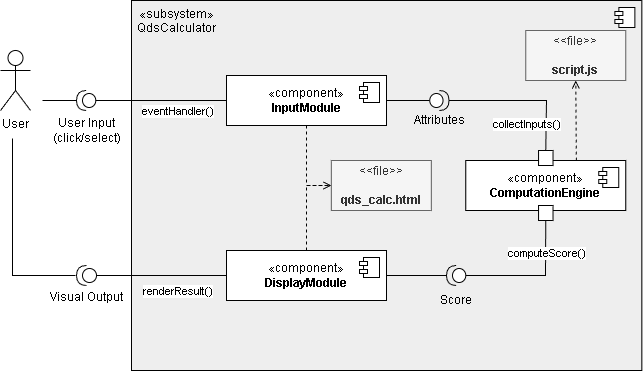

The diagram above was exported from draw.io. Its source (the exported page's mxGraphModel, read from the mxfile embedded in the PNG):
<mxGraphModel dx="1615" dy="751" grid="0" gridSize="10" guides="1" tooltips="1" connect="1" arrows="1" fold="1" page="1" pageScale="1" pageWidth="850" pageHeight="1100" background="#ffffff" math="0" shadow="0">
  <root>
    <mxCell id="0" />
    <mxCell id="1" parent="0" />
    <mxCell id="2" value="«subsystem»&lt;div&gt;QdsCalculator&lt;/div&gt;" style="html=1;dropTarget=0;whiteSpace=wrap;align=center;verticalAlign=top;fillColor=#eeeeee;strokeColor=default;spacingLeft=100;spacingRight=520;spacing=2;" parent="1" vertex="1">
      <mxGeometry x="125" y="40" width="510.36" height="370" as="geometry" />
    </mxCell>
    <mxCell id="3" value="" style="shape=module;jettyWidth=8;jettyHeight=4;" parent="2" vertex="1">
      <mxGeometry x="1" width="20" height="20" relative="1" as="geometry">
        <mxPoint x="-27" y="7" as="offset" />
      </mxGeometry>
    </mxCell>
    <mxCell id="104" style="edgeStyle=none;html=1;entryX=0;entryY=0.5;entryDx=0;entryDy=0;endArrow=open;endFill=0;dashed=1;rounded=0;curved=0;exitX=0.5;exitY=1;exitDx=0;exitDy=0;" edge="1" parent="1" source="4" target="103">
      <mxGeometry relative="1" as="geometry">
        <Array as="points">
          <mxPoint x="300" y="225" />
        </Array>
      </mxGeometry>
    </mxCell>
    <mxCell id="4" value="«component»&lt;br&gt;&lt;b&gt;InputModule&lt;/b&gt;" style="html=1;dropTarget=0;whiteSpace=wrap;" parent="1" vertex="1">
      <mxGeometry x="220" y="115" width="160" height="50" as="geometry" />
    </mxCell>
    <mxCell id="5" value="" style="shape=module;jettyWidth=8;jettyHeight=4;" parent="4" vertex="1">
      <mxGeometry x="1" width="20" height="20" relative="1" as="geometry">
        <mxPoint x="-27" y="7" as="offset" />
      </mxGeometry>
    </mxCell>
    <mxCell id="40" style="edgeStyle=none;html=1;endArrow=none;endFill=0;entryX=0;entryY=0.5;entryDx=0;entryDy=0;entryPerimeter=0;exitX=0.5;exitY=1;exitDx=0;exitDy=0;rounded=0;curved=0;" edge="1" parent="1" source="98" target="39">
      <mxGeometry relative="1" as="geometry">
        <mxPoint x="470" y="315" as="sourcePoint" />
        <Array as="points">
          <mxPoint x="539" y="315" />
        </Array>
      </mxGeometry>
    </mxCell>
    <mxCell id="125" value="computeScore()" style="edgeLabel;html=1;align=center;verticalAlign=middle;resizable=0;points=[];" vertex="1" connectable="0" parent="40">
      <mxGeometry x="-0.5284" relative="1" as="geometry">
        <mxPoint as="offset" />
      </mxGeometry>
    </mxCell>
    <mxCell id="105" style="edgeStyle=none;html=1;entryX=0;entryY=0.5;entryDx=0;entryDy=0;rounded=0;curved=0;dashed=1;endArrow=open;endFill=0;" edge="1" parent="1" source="8" target="103">
      <mxGeometry relative="1" as="geometry">
        <Array as="points">
          <mxPoint x="300" y="225" />
        </Array>
      </mxGeometry>
    </mxCell>
    <mxCell id="8" value="«component»&lt;br&gt;&lt;b&gt;DisplayModule&lt;/b&gt;" style="html=1;dropTarget=0;whiteSpace=wrap;" parent="1" vertex="1">
      <mxGeometry x="220" y="290" width="160" height="50" as="geometry" />
    </mxCell>
    <mxCell id="9" value="" style="shape=module;jettyWidth=8;jettyHeight=4;" parent="8" vertex="1">
      <mxGeometry x="1" width="20" height="20" relative="1" as="geometry">
        <mxPoint x="-27" y="7" as="offset" />
      </mxGeometry>
    </mxCell>
    <mxCell id="26" value="" style="endArrow=none;html=1;rounded=0;align=center;verticalAlign=top;endFill=0;labelBackgroundColor=none;endSize=2;exitX=1;exitY=0.5;exitDx=0;exitDy=0;" parent="1" source="4" target="31" edge="1">
      <mxGeometry relative="1" as="geometry">
        <mxPoint x="400" y="130" as="sourcePoint" />
        <mxPoint x="479.9999999999991" y="130" as="targetPoint" />
      </mxGeometry>
    </mxCell>
    <mxCell id="36" style="edgeStyle=orthogonalEdgeStyle;rounded=0;orthogonalLoop=1;jettySize=auto;html=1;endArrow=block;endFill=1;" edge="1" parent="1" target="6">
      <mxGeometry relative="1" as="geometry" />
    </mxCell>
    <mxCell id="37" style="edgeStyle=none;html=1;strokeColor=none;" edge="1" parent="1" source="122">
      <mxGeometry relative="1" as="geometry">
        <mxPoint x="160.0000000000001" y="150" as="sourcePoint" />
        <mxPoint x="160" y="150" as="targetPoint" />
      </mxGeometry>
    </mxCell>
    <mxCell id="41" style="edgeStyle=none;html=1;endArrow=none;endFill=0;entryX=1;entryY=0.5;entryDx=0;entryDy=0;exitX=1;exitY=0.5;exitDx=0;exitDy=0;exitPerimeter=0;" edge="1" parent="1" source="39" target="8">
      <mxGeometry relative="1" as="geometry">
        <mxPoint x="490" y="315" as="sourcePoint" />
        <mxPoint x="380" y="315" as="targetPoint" />
      </mxGeometry>
    </mxCell>
    <mxCell id="57" value="" style="edgeStyle=orthogonalEdgeStyle;rounded=0;orthogonalLoop=1;jettySize=auto;html=1;dashed=1;dashPattern=5 5;endArrow=block;endFill=1;strokeColor=#7f8c8d;exitX=0;exitY=0.5;exitDx=0;exitDy=0;" edge="1" parent="1" target="8">
      <mxGeometry relative="1" as="geometry" />
    </mxCell>
    <mxCell id="58" value="uses" style="edgeStyle=orthogonalEdgeStyle;rounded=0;orthogonalLoop=1;jettySize=auto;html=1;dashed=1;dashPattern=5 5;endArrow=block;endFill=1;strokeColor=#7f8c8d;exitX=0;exitY=0.5;exitDx=0;exitDy=0;" edge="1" parent="1" target="4">
      <mxGeometry x="-0.3333" y="10" relative="1" as="geometry">
        <mxPoint as="offset" />
      </mxGeometry>
    </mxCell>
    <mxCell id="109" value="" style="edgeStyle=none;html=1;entryX=0.5;entryY=1;entryDx=0;entryDy=0;exitX=0.691;exitY=0.002;exitDx=0;exitDy=0;exitPerimeter=0;endArrow=open;endFill=0;dashed=1;" edge="1" parent="1" source="6" target="107">
      <mxGeometry relative="1" as="geometry" />
    </mxCell>
    <mxCell id="6" value="«component»&lt;br&gt;&lt;b&gt;ComputationEngine&lt;/b&gt;" style="html=1;dropTarget=0;whiteSpace=wrap;align=center;spacingLeft=0;spacingTop=0;verticalAlign=middle;spacingRight=0;" parent="1" vertex="1">
      <mxGeometry x="459.28" y="200" width="160" height="50" as="geometry" />
    </mxCell>
    <mxCell id="7" value="" style="shape=module;jettyWidth=8;jettyHeight=4;" parent="6" vertex="1">
      <mxGeometry x="1" width="20" height="20" relative="1" as="geometry">
        <mxPoint x="-27" y="7" as="offset" />
      </mxGeometry>
    </mxCell>
    <mxCell id="31" value="Attributes" style="shape=providedRequiredInterface;html=1;verticalLabelPosition=bottom;sketch=0;" parent="1" vertex="1">
      <mxGeometry x="423.2530120481934" y="130" width="19.277108433734984" height="20" as="geometry" />
    </mxCell>
    <mxCell id="28" value="" style="html=1;rounded=0;" parent="1" vertex="1">
      <mxGeometry x="532.0550602409646" y="190" width="14.457831325301235" height="15" as="geometry" />
    </mxCell>
    <mxCell id="29" value="" style="endArrow=none;html=1;rounded=0;align=center;verticalAlign=top;endFill=0;labelBackgroundColor=none;endSize=2;entryX=1;entryY=0.5;entryDx=0;entryDy=0;entryPerimeter=0;exitX=0.5;exitY=0;exitDx=0;exitDy=0;" parent="1" target="31" edge="1" source="28">
      <mxGeometry relative="1" as="geometry">
        <mxPoint x="514.8192771084346" y="133" as="sourcePoint" />
        <mxPoint x="487.9951807228924" y="131.85000000000002" as="targetPoint" />
        <Array as="points">
          <mxPoint x="540" y="140" />
        </Array>
      </mxGeometry>
    </mxCell>
    <mxCell id="126" value="collectInputs()" style="edgeLabel;html=1;align=center;verticalAlign=middle;resizable=0;points=[];" vertex="1" connectable="0" parent="29">
      <mxGeometry x="-0.6384" y="2" relative="1" as="geometry">
        <mxPoint x="-18" as="offset" />
      </mxGeometry>
    </mxCell>
    <mxCell id="39" value="" style="shape=providedRequiredInterface;html=1;verticalLabelPosition=bottom;sketch=0;rotation=-180;" vertex="1" parent="1">
      <mxGeometry x="440.002891566265" y="305" width="19.277108433734984" height="20" as="geometry" />
    </mxCell>
    <mxCell id="95" value="Score" style="text;strokeColor=none;align=center;fillColor=none;html=1;verticalAlign=middle;whiteSpace=wrap;rounded=0;" vertex="1" parent="1">
      <mxGeometry x="411.27" y="325" width="76.75" height="30" as="geometry" />
    </mxCell>
    <mxCell id="98" value="" style="html=1;rounded=0;" vertex="1" parent="1">
      <mxGeometry x="532.0550602409646" y="245" width="14.457831325301235" height="15" as="geometry" />
    </mxCell>
    <mxCell id="103" value="&amp;lt;&amp;lt;file&amp;gt;&amp;gt;&lt;br&gt;&lt;br&gt;&lt;b&gt;qds_calc.html&lt;/b&gt;" style="html=1;align=center;verticalAlign=middle;dashed=0;whiteSpace=wrap;fillColor=#f5f5f5;fontColor=#333333;strokeColor=#666666;" vertex="1" parent="1">
      <mxGeometry x="324.82" y="200" width="100" height="50" as="geometry" />
    </mxCell>
    <mxCell id="106" style="edgeStyle=none;html=1;endArrow=none;endFill=0;entryX=0;entryY=0.5;entryDx=0;entryDy=0;entryPerimeter=0;" edge="1" parent="1" source="8" target="117">
      <mxGeometry relative="1" as="geometry">
        <mxPoint x="123.33333333333337" y="314.9966666666668" as="targetPoint" />
      </mxGeometry>
    </mxCell>
    <mxCell id="116" value="&lt;div&gt;&lt;br&gt;&lt;/div&gt;" style="edgeLabel;html=1;align=center;verticalAlign=middle;resizable=0;points=[];" vertex="1" connectable="0" parent="106">
      <mxGeometry x="0.2915" y="1" relative="1" as="geometry">
        <mxPoint x="-86" y="-76" as="offset" />
      </mxGeometry>
    </mxCell>
    <mxCell id="124" value="renderResult()" style="edgeLabel;html=1;align=center;verticalAlign=middle;resizable=0;points=[];" vertex="1" connectable="0" parent="106">
      <mxGeometry x="0.3349" y="1" relative="1" as="geometry">
        <mxPoint x="37" y="14" as="offset" />
      </mxGeometry>
    </mxCell>
    <mxCell id="107" value="&amp;lt;&amp;lt;file&amp;gt;&amp;gt;&lt;br&gt;&lt;br&gt;&lt;b&gt;script.js&lt;/b&gt;" style="html=1;align=center;verticalAlign=middle;dashed=0;whiteSpace=wrap;fillColor=#f5f5f5;fontColor=#333333;strokeColor=#666666;" vertex="1" parent="1">
      <mxGeometry x="519.28" y="70" width="100" height="50" as="geometry" />
    </mxCell>
    <mxCell id="114" value="Visual Output" style="text;html=1;align=center;verticalAlign=middle;resizable=0;points=[];autosize=1;strokeColor=none;fillColor=none;" vertex="1" parent="1">
      <mxGeometry x="35" y="321.66" width="90" height="30" as="geometry" />
    </mxCell>
    <mxCell id="117" value="" style="shape=providedRequiredInterface;html=1;verticalLabelPosition=bottom;sketch=0;rotation=-180;" vertex="1" parent="1">
      <mxGeometry x="70" y="305" width="20" height="20" as="geometry" />
    </mxCell>
    <mxCell id="123" value="" style="edgeStyle=none;html=1;strokeColor=none;" edge="1" parent="1" target="122">
      <mxGeometry relative="1" as="geometry">
        <mxPoint x="160.0000000000001" y="150" as="sourcePoint" />
        <mxPoint x="160" y="150" as="targetPoint" />
      </mxGeometry>
    </mxCell>
    <mxCell id="127" style="edgeStyle=none;html=1;endArrow=none;endFill=0;" edge="1" parent="1" source="122">
      <mxGeometry relative="1" as="geometry">
        <mxPoint x="80" y="140" as="targetPoint" />
      </mxGeometry>
    </mxCell>
    <mxCell id="128" style="edgeStyle=none;html=1;entryX=0;entryY=0.5;entryDx=0;entryDy=0;endArrow=none;endFill=0;" edge="1" parent="1" source="122" target="4">
      <mxGeometry relative="1" as="geometry" />
    </mxCell>
    <mxCell id="134" value="eventHandler()" style="edgeLabel;html=1;align=center;verticalAlign=middle;resizable=0;points=[];" vertex="1" connectable="0" parent="128">
      <mxGeometry x="-0.0025" relative="1" as="geometry">
        <mxPoint x="16" y="10" as="offset" />
      </mxGeometry>
    </mxCell>
    <mxCell id="133" style="edgeStyle=none;html=1;exitX=1;exitY=0.5;exitDx=0;exitDy=0;exitPerimeter=0;endArrow=none;endFill=0;" edge="1" parent="1" source="122">
      <mxGeometry relative="1" as="geometry">
        <mxPoint x="36" y="140" as="targetPoint" />
      </mxGeometry>
    </mxCell>
    <mxCell id="122" value="" style="shape=providedRequiredInterface;html=1;verticalLabelPosition=bottom;sketch=0;rotation=-180;" vertex="1" parent="1">
      <mxGeometry x="70.0030120481934" y="130" width="19.277108433734984" height="20" as="geometry" />
    </mxCell>
    <mxCell id="129" value="User Input&lt;br&gt;(click/select)" style="text;html=1;align=center;verticalAlign=middle;resizable=0;points=[];autosize=1;strokeColor=none;fillColor=none;" vertex="1" parent="1">
      <mxGeometry x="34.999999999999986" y="150" width="90" height="40" as="geometry" />
    </mxCell>
    <mxCell id="132" value="" style="edgeStyle=none;html=1;endArrow=none;endFill=0;rounded=0;curved=0;" edge="1" parent="1">
      <mxGeometry relative="1" as="geometry">
        <mxPoint x="69" y="315" as="sourcePoint" />
        <mxPoint x="6" y="178" as="targetPoint" />
        <Array as="points">
          <mxPoint x="6" y="315" />
          <mxPoint x="6" y="230" />
        </Array>
      </mxGeometry>
    </mxCell>
    <mxCell id="120" value="User" style="shape=umlActor;verticalLabelPosition=bottom;verticalAlign=top;html=1;outlineConnect=0;" vertex="1" parent="1">
      <mxGeometry x="-6" y="90" width="30" height="60" as="geometry" />
    </mxCell>
  </root>
</mxGraphModel>